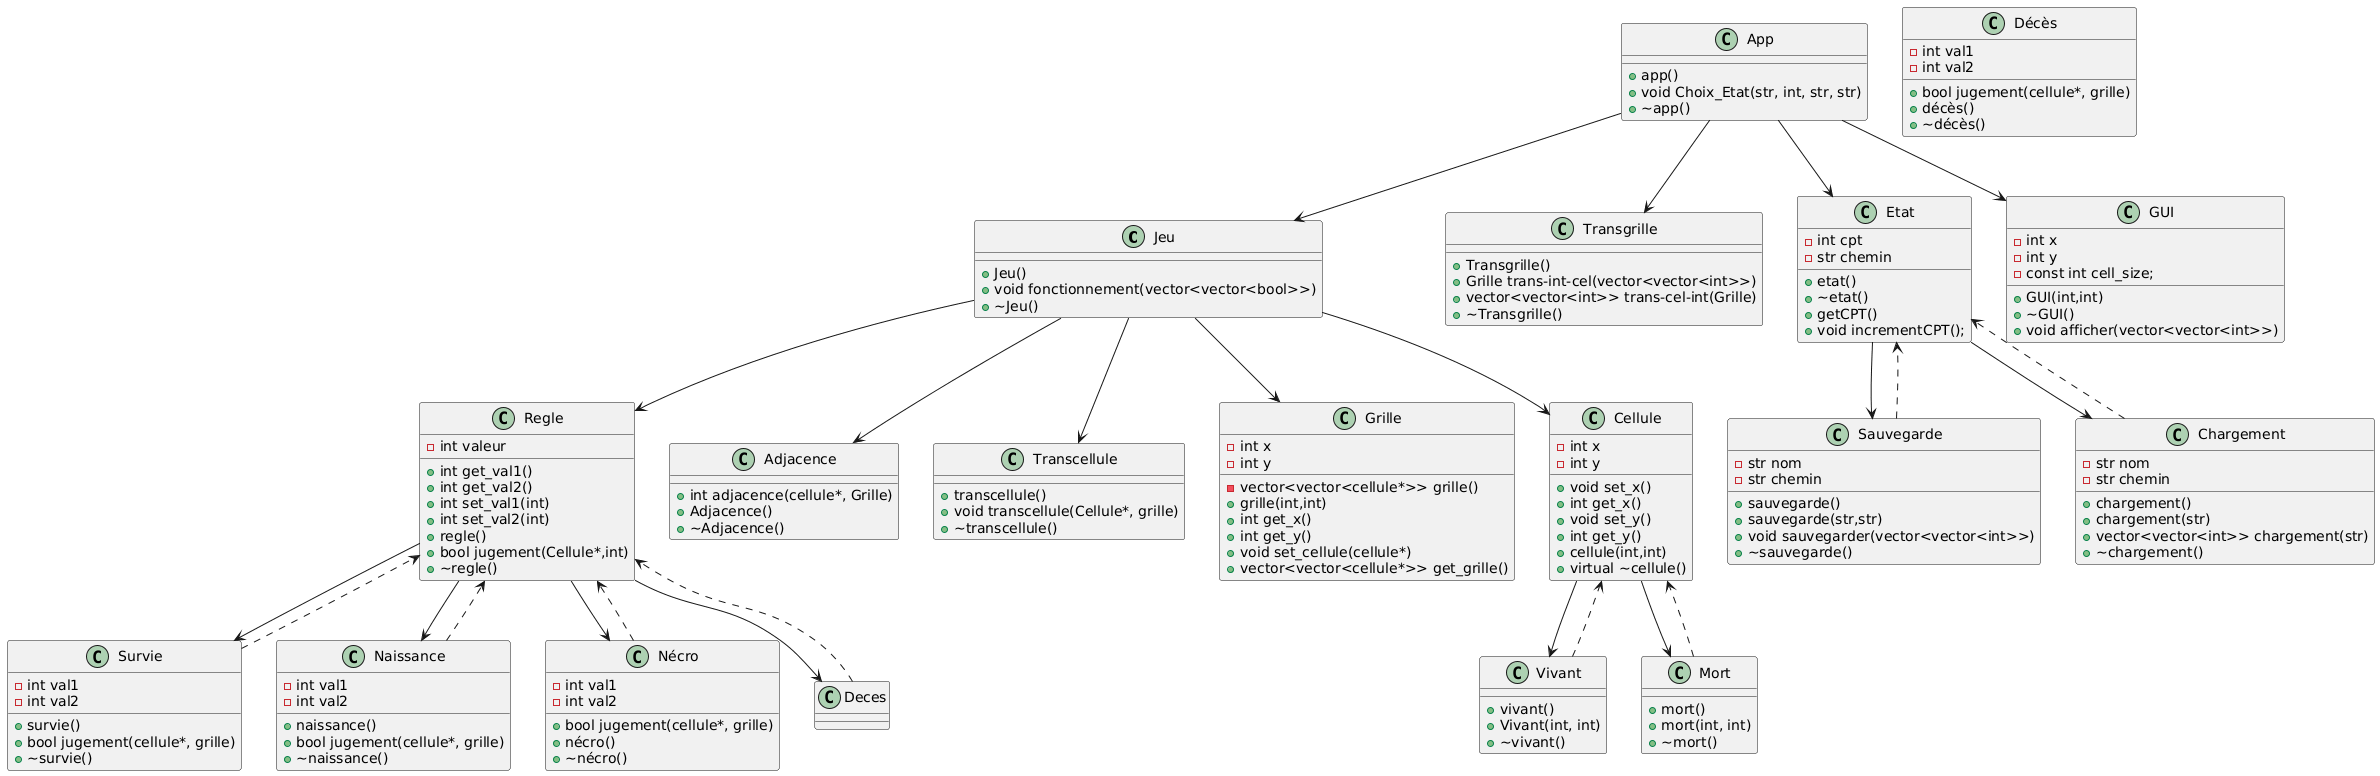

The diagram above was rendered by PlantUML. Its source (embedded in the PNG):
@startuml
class Jeu {
  +Jeu()
  +void fonctionnement(vector<vector<bool>>)
  +~Jeu()
}
class Regle {
  -int valeur
  +int get_val1()
  +int get_val2()
  +int set_val1(int)
  +int set_val2(int)
  +regle()
  +bool jugement(Cellule*,int)
  +~regle()
}
class Adjacence {
  +int adjacence(cellule*, Grille)
  +Adjacence()
  +~Adjacence()
}

class Transcellule {
  +transcellule()
  +void transcellule(Cellule*, grille)
  +~transcellule()
}
class Transgrille {
  +Transgrille()
  +Grille trans-int-cel(vector<vector<int>>)
  +vector<vector<int>> trans-cel-int(Grille)
  +~Transgrille()
}

class Sauvegarde {
  -str nom
  -str chemin
  +sauvegarde()
  +sauvegarde(str,str)
  +void sauvegarder(vector<vector<int>>)
  +~sauvegarde()
}

class Chargement {
  -str nom
  -str chemin
  +chargement()
  +chargement(str)
  +vector<vector<int>> chargement(str)
  +~chargement()
}
class Grille {
  -int x
  -int y
  -vector<vector<cellule*>> grille()
  +grille(int,int)
  +int get_x()
  +int get_y()
  +void set_cellule(cellule*)
  +vector<vector<cellule*>> get_grille()
}

class Cellule {
  -int x
  -int y
  +void set_x() 
  +int get_x() 
  +void set_y() 
  +int get_y()
  +cellule(int,int)
  +virtual ~cellule()
}
class Etat {
  -int cpt
  -str chemin
  +etat()
  +~etat()
  +getCPT()
  +void incrementCPT();
}

class GUI {
  -int x
  -int y
  -const int cell_size;
  +GUI(int,int)
  +~GUI()
  +void afficher(vector<vector<int>>)
}

class App {
  +app()
  +void Choix_Etat(str, int, str, str)
  +~app()
}

class Vivant {
  +vivant()
  +Vivant(int, int)
  +~vivant()
}

class Mort {
  +mort()
  +mort(int, int)
  +~mort()
}
class Survie {
  -int val1
  -int val2
  +survie()
  +bool jugement(cellule*, grille)
  +~survie()
}

class Naissance {
 -int val1
  -int val2
  +naissance()
  +bool jugement(cellule*, grille)
  +~naissance()
}

class Décès {
  -int val1
  -int val2
  +bool jugement(cellule*, grille)
  +décès()
  +~décès()
}

class Nécro {
  -int val1
  -int val2
  +bool jugement(cellule*, grille)
  +nécro()
  +~nécro()
} 
Regle-->Survie
Regle-->Naissance
Nécro..>Regle
Survie..>Regle
Naissance..>Regle
Regle-->Deces
Regle-->Nécro
Deces..>Regle
Cellule-->Vivant
Cellule-->Mort
Mort..>Cellule
Vivant..>Cellule
App-->Transgrille
App-->Jeu
App-->GUI
App-->Etat
Jeu-->Transcellule
Jeu-->Adjacence
Jeu-->Regle
Jeu-->Grille
Jeu-->Cellule
Etat-->Sauvegarde
Etat-->Chargement
Sauvegarde..>Etat
Chargement..>Etat
@enduml